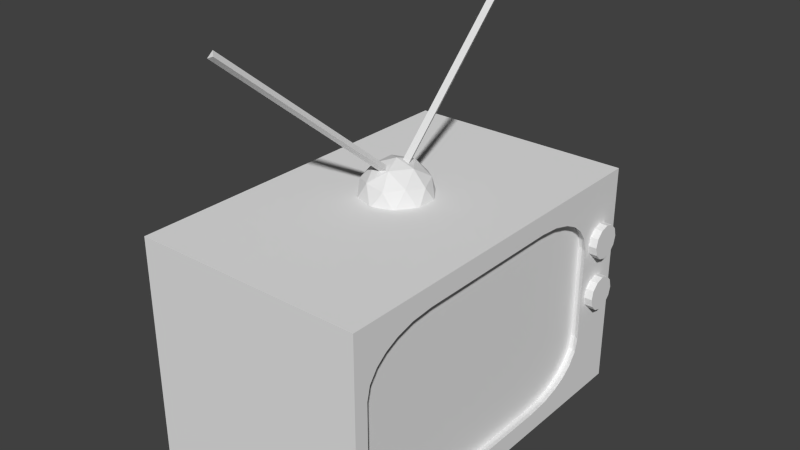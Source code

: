 # Source: tv.blend  (saved by Blender 2.76.0; exported with 4.5.12 LTS)
import bpy
from mathutils import Matrix  # noqa: F401  (used for matrix-valued properties, if any)

bpy.ops.wm.read_factory_settings(use_empty=True)
scene = bpy.context.scene
scene.name = 'Scene'

# ---- collections
col_collection_1 = bpy.data.collections.new('Collection 1'); scene.collection.children.link(col_collection_1)

# ---- world
world_world = bpy.data.worlds.new('World'); scene.world = world_world
world_world.color = (0.05088, 0.05088, 0.05088)
world_world.use_sun_shadow = False
world_world.sun_shadow_jitter_overblur = 0.0
world_world.cycles.sampling_method = 'MANUAL'
world_world.cycles.sample_map_resolution = 256

# ---- meshes
me_cylinder_002 = bpy.data.meshes.new('Cylinder.002')
me_cylinder_002.from_pydata([(0.0, 1.0, -1.0), (0.0, 1.0, 1.0), (0.866, -0.5, -1.0), (0.866, -0.5, 1.0), (-0.866, -0.5, -1.0), (-0.866, -0.5, 1.0)], [], [(0, 1, 3, 2), (4, 5, 1, 0), (2, 3, 5, 4), (3, 1, 5), (0, 2, 4)])
me_cylinder_002.use_remesh_preserve_volume = False
me_cylinder_002.use_remesh_preserve_attributes = False
me_cylinder_002.use_mirror_vertex_groups = False
me_cylinder_002.update()
me_icosphere = bpy.data.meshes.new('Icosphere')
me_icosphere.from_pydata([(0.9539, -0.01276, -1.76), (0.4155, 0.1622, -1.76), (0.4155, 0.7283, -1.76), (0.9539, 0.9032, -1.76), (1.287, 0.4452, -1.76), (0.8051, 0.4452, -1.463), (1.317, 0.2789, -2.001), (1.317, 0.6116, -2.001), (0.8051, -0.09317, -2.001), (1.122, 0.009656, -2.001), (0.293, 0.2789, -2.001), (0.4886, 0.009656, -2.001), (0.4886, 0.8808, -2.001), (0.293, 0.6116, -2.001), (1.122, 0.8808, -2.001), (0.8051, 0.9836, -2.001), (1.176, 0.176, -1.718), (0.6635, 0.009659, -1.718), (0.3471, 0.4452, -1.718), (0.6635, 0.8808, -1.718), (1.176, 0.7144, -1.718), (0.8925, 0.176, -1.543), (1.088, 0.4452, -1.543), (0.5761, 0.2789, -1.543), (0.5761, 0.6116, -1.543), (0.8925, 0.7144, -1.543)], [], [(0, 16, 21), (1, 17, 23), (2, 18, 24), (3, 19, 25), (4, 20, 22), (22, 25, 5), (22, 20, 25), (20, 3, 25), (25, 24, 5), (25, 19, 24), (19, 2, 24), (24, 23, 5), (24, 18, 23), (18, 1, 23), (23, 21, 5), (23, 17, 21), (17, 0, 21), (21, 22, 5), (21, 16, 22), (16, 4, 22), (7, 20, 4), (7, 14, 20), (14, 3, 20), (15, 19, 3), (15, 12, 19), (12, 2, 19), (13, 18, 2), (13, 10, 18), (10, 1, 18), (11, 17, 1), (11, 8, 17), (8, 0, 17), (9, 16, 0), (9, 6, 16), (6, 4, 16), (14, 15, 3), (12, 13, 2), (10, 11, 1), (8, 9, 0), (6, 7, 4)])
me_icosphere.use_remesh_preserve_volume = False
me_icosphere.use_remesh_preserve_attributes = False
me_icosphere.use_mirror_vertex_groups = False
me_icosphere.update()
me_cylinder = bpy.data.meshes.new('Cylinder')
me_cylinder.from_pydata([(0.0, 1.0, -1.0), (0.0, 1.0, 1.0), (0.5, 0.866, -1.0), (0.5, 0.866, 1.0), (0.866, 0.5, -1.0), (0.866, 0.5, 1.0), (1.0, -4.371e-08, -1.0), (1.0, -4.371e-08, 1.0), (0.866, -0.5, -1.0), (0.866, -0.5, 1.0), (0.5, -0.866, -1.0), (0.5, -0.866, 1.0), (1.51e-07, -1.0, -1.0), (1.51e-07, -1.0, 1.0), (-0.5, -0.866, -1.0), (-0.5, -0.866, 1.0), (-0.866, -0.5, -1.0), (-0.866, -0.5, 1.0), (-1.0, -4.649e-07, -1.0), (-1.0, -4.649e-07, 1.0), (-0.866, 0.5, -1.0), (-0.866, 0.5, 1.0), (-0.5, 0.866, -1.0), (-0.5, 0.866, 1.0)], [], [(0, 1, 3, 2), (2, 3, 5, 4), (4, 5, 7, 6), (6, 7, 9, 8), (8, 9, 11, 10), (10, 11, 13, 12), (12, 13, 15, 14), (14, 15, 17, 16), (16, 17, 19, 18), (18, 19, 21, 20), (3, 1, 23, 21, 19, 17, 15, 13, 11, 9, 7, 5), (22, 23, 1, 0), (20, 21, 23, 22), (0, 2, 4, 6, 8, 10, 12, 14, 16, 18, 20, 22)])
me_cylinder.use_remesh_preserve_volume = False
me_cylinder.use_remesh_preserve_attributes = False
me_cylinder.use_mirror_vertex_groups = False
me_cylinder.update()
me_plane = bpy.data.meshes.new('Plane')
me_plane.from_pydata([(-1.0, -1.0, 0.0), (1.0, -1.0, 0.0), (-1.0, 1.0, 0.0), (1.0, 1.0, 0.0)], [], [(0, 1, 3, 2)])
me_plane.use_remesh_preserve_volume = False
me_plane.use_remesh_preserve_attributes = False
me_plane.use_mirror_vertex_groups = False
me_plane.update()
me_cube_001 = bpy.data.meshes.new('Cube.001')
me_cube_001.from_pydata([(-1.0, -1.0, 1.0), (-1.0, 1.0, 1.0), (-1.0, 1.0, -1.0), (-1.0, -1.0, -1.0), (1.0, -1.0, 1.0), (1.0, -1.0, -1.0), (1.0, 1.0, 1.0), (1.0, 1.0, -1.0), (1.0, 0.3725, -0.8187), (1.0, 0.3231, -0.8265), (1.0, -0.5205, -0.8265), (1.0, -0.5697, -0.8188), (1.0, -0.6367, -0.8098), (1.0, -0.6789, -0.7908), (1.0, -0.7354, -0.7657), (1.0, -0.7694, -0.7392), (1.0, -0.8077, -0.7088), (1.0, -0.8377, -0.6708), (1.0, -0.8644, -0.6366), (1.0, -0.8889, -0.5813), (1.0, -0.9081, -0.5389), (1.0, -0.9174, -0.4712), (1.0, -0.9252, -0.4218), (1.0, 0.7107, 0.5389), (1.0, 0.72, 0.4712), (1.0, 0.7278, 0.4218), (1.0, 0.7278, -0.4218), (1.0, 0.7201, -0.471), (1.0, 0.7111, -0.5381), (1.0, 0.6921, -0.5802), (1.0, 0.6671, -0.6367), (1.0, 0.6405, -0.6707), (1.0, 0.6101, -0.709), (1.0, 0.5722, -0.739), (1.0, 0.5379, -0.7657), (1.0, 0.4827, -0.7902), (1.0, 0.4402, -0.8094), (1.0, -0.68, 0.7902), (1.0, -0.6376, 0.8094), (1.0, -0.5699, 0.8187), (1.0, -0.5205, 0.8265), (1.0, 0.3231, 0.8265), (1.0, 0.3723, 0.8188), (1.0, 0.4394, 0.8098), (1.0, 0.4815, 0.7908), (1.0, 0.538, 0.7657), (1.0, 0.572, 0.7392), (1.0, 0.6103, 0.7088), (1.0, 0.6403, 0.6708), (1.0, 0.6671, 0.6366), (1.0, 0.6916, 0.5813), (1.0, -0.9252, 0.4218), (1.0, -0.9175, 0.471), (1.0, -0.9084, 0.5381), (1.0, -0.8894, 0.5802), (1.0, -0.8644, 0.6367), (1.0, -0.8378, 0.6707), (1.0, -0.8075, 0.709), (1.0, -0.7695, 0.739), (1.0, -0.7353, 0.7657), (-0.002575, -0.5205, -0.8603), (0.8411, -0.5205, -0.8603), (0.8411, 0.3231, -0.8603), (-0.002575, 0.3231, -0.8603), (-0.002575, -0.6339, -0.8454), (0.8411, -0.6339, -0.8454), (-0.116, 0.3231, -0.8454), (-0.116, -0.5205, -0.8454), (0.8411, 0.4366, -0.8454), (-0.002575, 0.4366, -0.8454), (0.9545, -0.5205, -0.8454), (0.9545, 0.3231, -0.8454), (-0.1196, -0.6385, -0.8276), (0.959, -0.6375, -0.8276), (-0.002575, -0.7398, -0.8015), (0.8411, -0.7398, -0.8015), (-0.1206, 0.4402, -0.8276), (-0.2218, 0.3231, -0.8015), (-0.2218, -0.5205, -0.8015), (0.9581, 0.4411, -0.8276), (0.8411, 0.5424, -0.8015), (-0.002575, 0.5424, -0.8015), (-0.1177, -0.7404, -0.7832), (0.9568, -0.7406, -0.783), (-0.002575, -0.8305, -0.7319), (0.8411, -0.8305, -0.7319), (-0.2225, 0.4382, -0.7832), (-0.2226, -0.6363, -0.783), (-0.3126, 0.3231, -0.7319), (-0.3126, -0.5205, -0.7319), (0.9562, 0.5431, -0.7832), (-0.1183, 0.5432, -0.783), (0.8411, 0.6332, -0.7319), (-0.002575, 0.6332, -0.7319), (-0.2114, -0.7295, -0.7458), (-0.1153, -0.82, -0.7216), (0.9538, -0.8203, -0.7213), (-0.002575, -0.9002, -0.6411), (0.8411, -0.9002, -0.6411), (-0.2115, 0.532, -0.7458), (-0.3021, 0.4359, -0.7216), (-0.3023, -0.6332, -0.7213), (-0.3823, 0.3231, -0.6411), (-0.3823, -0.5205, -0.6411), (0.9538, 0.6226, -0.7216), (-0.1153, 0.6229, -0.7213), (0.8411, 0.7028, -0.6411), (-0.002575, 0.7028, -0.6411), (-0.2022, -0.7965, -0.6979), (-0.002575, -0.944, -0.5353), (0.8411, -0.944, -0.5353), (-0.2786, 0.5228, -0.6979), (-0.2786, -0.7202, -0.6978), (-0.4261, 0.3231, -0.5353), (-0.4261, -0.5205, -0.5353), (-0.2022, 0.5992, -0.6978), (0.8411, 0.7467, -0.5353), (-0.002575, 0.7467, -0.5353), (-0.2557, -0.7736, -0.675), (-0.1183, -0.8816, -0.6419), (0.9562, -0.8819, -0.6418), (-0.002575, -0.959, -0.4218), (0.8411, -0.959, -0.4218), (-0.2557, 0.5763, -0.675), (-0.3637, 0.4389, -0.6419), (-0.364, -0.6356, -0.6418), (-0.441, 0.3231, -0.4218), (-0.441, -0.5205, -0.4218), (0.9568, 0.6843, -0.6419), (-0.1177, 0.6846, -0.6418), (0.8411, 0.7616, -0.4218), (-0.002575, 0.7616, -0.4218), (-0.2115, -0.8445, -0.6307), (-0.1206, -0.9263, -0.5388), (0.9581, -0.9263, -0.5398), (0.8411, -0.959, 0.4218), (-0.002575, -0.959, 0.4218), (-0.3266, 0.5321, -0.6307), (-0.3266, -0.7294, -0.6308), (-0.4083, 0.4411, -0.5388), (-0.4083, -0.6375, -0.5398), (-0.441, -0.5205, 0.4218), (-0.441, 0.3231, 0.4218), (-0.2114, 0.6471, -0.6308), (0.959, 0.7289, -0.5388), (-0.1196, 0.7289, -0.5398), (-0.002575, 0.7616, 0.4218), (0.8411, 0.7616, 0.4218), (-0.2786, -0.7965, -0.6215), (-0.116, -0.944, -0.4218), (0.9545, -0.944, -0.4218), (0.9545, -0.944, 0.4218), (0.8411, -0.944, 0.5353), (-0.002575, -0.944, 0.5353), (-0.116, -0.944, 0.4218), (-0.2786, 0.5992, -0.6215), (-0.4261, 0.4366, -0.4218), (-0.4261, -0.6339, -0.4218), (-0.4261, -0.6339, 0.4218), (-0.4261, -0.5205, 0.5353), (-0.4261, 0.3231, 0.5353), (-0.4261, 0.4366, 0.4218), (0.9545, 0.7467, -0.4218), (-0.116, 0.7467, -0.4218), (-0.116, 0.7467, 0.4218), (-0.002575, 0.7467, 0.5353), (0.8411, 0.7467, 0.5353), (0.9545, 0.7467, 0.4218), (-0.2225, -0.8819, -0.5369), (0.959, -0.9263, 0.5388), (0.8411, -0.9002, 0.6411), (-0.002575, -0.9002, 0.6411), (-0.1196, -0.9263, 0.5398), (-0.2218, -0.9002, -0.4218), (-0.2218, -0.9002, 0.4218), (-0.364, 0.5431, -0.5369), (-0.3637, -0.7406, -0.5376), (-0.3823, -0.7398, -0.4218), (-0.3823, -0.7398, 0.4218), (-0.4083, -0.6385, 0.5388), (-0.3823, -0.5205, 0.6411), (-0.3823, 0.3231, 0.6411), (-0.4083, 0.4402, 0.5398), (-0.3823, 0.5424, 0.4218), (-0.3823, 0.5424, -0.4218), (-0.2226, 0.6843, -0.5376), (-0.1206, 0.7289, 0.5388), (-0.2218, 0.7028, 0.4218), (-0.2218, 0.7028, -0.4218), (-0.002575, 0.7028, 0.6411), (0.8411, 0.7028, 0.6411), (0.9581, 0.7289, 0.5398), (-0.3021, -0.8203, -0.5346), (0.9568, -0.8816, 0.6419), (0.8411, -0.8305, 0.7319), (-0.002575, -0.8305, 0.7319), (-0.1177, -0.8819, 0.6418), (-0.2226, -0.8816, 0.5376), (-0.3126, -0.8305, -0.4218), (-0.3126, -0.8305, 0.4218), (-0.3023, 0.6226, -0.5346), (-0.364, -0.7404, 0.5369), (-0.3637, -0.6363, 0.6419), (-0.3126, -0.5205, 0.7319), (-0.3126, 0.3231, 0.7319), (-0.364, 0.4382, 0.6418), (-0.3637, 0.5432, 0.5376), (-0.3126, 0.6332, 0.4218), (-0.3126, 0.6332, -0.4218), (-0.2225, 0.6846, 0.5369), (-0.1183, 0.6843, 0.6419), (-0.002575, 0.6332, 0.7319), (0.8411, 0.6332, 0.7319), (0.9562, 0.6846, 0.6418), (0.9538, -0.82, 0.7216), (0.8411, -0.7398, 0.8015), (-0.002575, -0.7398, 0.8015), (-0.1153, -0.8203, 0.7213), (-0.2114, -0.8445, 0.6308), (-0.3023, -0.82, 0.5346), (-0.3266, -0.7295, 0.6307), (-0.3021, -0.6332, 0.7216), (-0.2218, -0.5205, 0.8015), (-0.2218, 0.3231, 0.8015), (-0.3023, 0.4359, 0.7213), (-0.3266, 0.532, 0.6308), (-0.3021, 0.6229, 0.5346), (-0.2115, 0.6471, 0.6307), (-0.1153, 0.6226, 0.7216), (-0.002575, 0.5424, 0.8015), (0.8411, 0.5424, 0.8015), (0.9538, 0.6229, 0.7213), (0.8411, -0.6339, 0.8454), (-0.002575, -0.6339, 0.8454), (-0.2022, -0.7965, 0.6978), (-0.2786, -0.7965, 0.6215), (-0.2786, -0.7202, 0.6979), (-0.116, -0.5205, 0.8454), (-0.116, 0.3231, 0.8454), (-0.2786, 0.5228, 0.6978), (-0.2786, 0.5992, 0.6215), (-0.2022, 0.5992, 0.6979), (-0.002575, 0.4366, 0.8454), (0.8411, 0.4366, 0.8454), (0.9562, -0.7404, 0.7832), (0.8411, -0.5205, 0.8603), (-0.002575, -0.5205, 0.8603), (-0.1183, -0.7406, 0.783), (-0.2557, -0.7736, 0.675), (-0.2225, -0.6356, 0.7832), (-0.002575, 0.3231, 0.8603), (-0.2226, 0.4389, 0.783), (-0.2557, 0.5763, 0.675), (-0.1177, 0.5431, 0.7832), (0.8411, 0.3231, 0.8603), (0.9568, 0.5432, 0.783), (0.9581, -0.6385, 0.8276), (-0.1206, -0.6375, 0.8276), (-0.2115, -0.7294, 0.7458), (-0.1196, 0.4411, 0.8276), (-0.2114, 0.5321, 0.7458), (0.959, 0.4402, 0.8276), (0.9545, -0.5205, 0.8454), (0.9545, 0.3231, 0.8454)], [], [(0, 1, 2, 3), (4, 0, 3, 5), (4, 6, 1, 0), (1, 6, 7, 2), (3, 2, 7, 5), (8, 9, 10, 11, 12, 13, 14, 15, 16, 17, 18, 19, 20, 21, 22, 5, 7, 23, 24, 25, 26, 27, 28, 29, 30, 31, 32, 33, 34, 35, 36), (37, 38, 39, 40, 41, 42, 43, 44, 45, 46, 47, 48, 49, 50, 23, 7, 6, 4, 5, 22, 51, 52, 53, 54, 55, 56, 57, 58, 59), (60, 61, 62, 63), (60, 64, 65, 61), (63, 66, 67, 60), (62, 68, 69, 63), (61, 70, 71, 62), (64, 60, 67, 72), (64, 74, 75, 65), (66, 63, 69, 76), (66, 77, 78, 67), (68, 80, 81, 69), (70, 61, 65, 73), (71, 79, 68, 62), (10, 9, 71, 70), (72, 82, 74, 64), (73, 65, 75, 83), (74, 84, 85, 75), (72, 67, 78, 87), (77, 66, 76, 86), (77, 88, 89, 78), (79, 90, 80, 68), (81, 91, 76, 69), (80, 92, 93, 81), (12, 11, 70, 73), (8, 36, 79, 71), (11, 10, 70), (9, 8, 71), (82, 72, 87, 94), (14, 13, 73, 83), (82, 95, 84, 74), (83, 75, 85, 96), (84, 97, 98, 85), (87, 78, 89, 101), (88, 77, 86, 100), (88, 102, 103, 89), (35, 34, 90, 79), (91, 99, 86, 76), (90, 104, 92, 80), (93, 105, 91, 81), (92, 106, 107, 93), (13, 12, 73), (36, 35, 79), (94, 108, 95, 82), (15, 14, 83), (16, 15, 83, 96), (84, 95, 119, 97), (85, 98, 120, 96), (97, 109, 110, 98), (94, 87, 101, 112), (100, 86, 99, 111), (88, 100, 124, 102), (89, 103, 125, 101), (102, 113, 114, 103), (34, 33, 90), (33, 32, 104, 90), (105, 115, 99, 91), (92, 104, 128, 106), (93, 107, 129, 105), (106, 116, 117, 107), (95, 108, 132, 119), (17, 16, 96, 120), (97, 119, 133, 109), (98, 110, 134, 120), (109, 121, 122, 110), (112, 118, 108, 94), (100, 111, 137, 124), (101, 125, 138, 112), (102, 124, 139, 113), (103, 114, 140, 125), (113, 126, 127, 114), (115, 123, 111, 99), (32, 31, 128, 104), (105, 129, 143, 115), (106, 128, 144, 116), (107, 117, 145, 129), (116, 130, 131, 117), (108, 118, 148, 132), (18, 17, 120), (109, 133, 149, 121), (110, 122, 150, 134), (135, 122, 121, 136), (111, 123, 155, 137), (112, 138, 148, 118), (113, 139, 156, 126), (114, 127, 157, 140), (141, 127, 126, 142), (115, 143, 155, 123), (31, 30, 128), (116, 144, 162, 130), (117, 131, 163, 145), (146, 131, 130, 147), (119, 132, 168, 133), (19, 18, 120, 134), (135, 151, 150, 122), (152, 135, 136, 153), (121, 149, 154, 136), (124, 137, 175, 139), (125, 140, 176, 138), (157, 127, 141, 158), (159, 141, 142, 160), (161, 142, 126, 156), (30, 29, 144, 128), (129, 145, 185, 143), (146, 164, 163, 131), (165, 146, 147, 166), (167, 147, 130, 162), (132, 148, 192, 168), (20, 19, 134), (133, 168, 173, 149), (21, 20, 134, 150), (151, 135, 152, 169), (51, 22, 150, 151), (170, 152, 153, 171), (154, 172, 153, 136), (149, 173, 174, 154), (137, 155, 200, 175), (138, 176, 192, 148), (139, 175, 184, 156), (140, 157, 177, 176), (177, 157, 158, 178), (158, 141, 159, 179), (180, 159, 160, 181), (160, 142, 161, 182), (183, 161, 156, 184), (143, 185, 200, 155), (29, 28, 144), (28, 27, 162, 144), (145, 163, 188, 185), (164, 187, 188, 163), (165, 186, 164, 146), (189, 165, 166, 190), (166, 147, 167, 191), (26, 25, 167, 162), (22, 21, 150), (53, 52, 151, 169), (52, 51, 151), (169, 152, 170, 193), (194, 170, 171, 195), (171, 153, 172, 196), (172, 154, 174, 197), (173, 198, 199, 174), (198, 177, 178, 199), (179, 201, 178, 158), (179, 159, 180, 202), (203, 180, 181, 204), (181, 160, 182, 205), (183, 206, 182, 161), (207, 183, 184, 208), (27, 26, 162), (186, 209, 187, 164), (187, 207, 208, 188), (189, 210, 186, 165), (211, 189, 190, 212), (191, 213, 190, 166), (24, 23, 191, 167), (25, 24, 167), (168, 192, 198, 173), (54, 53, 169), (55, 54, 169, 193), (193, 170, 194, 214), (215, 194, 195, 216), (195, 171, 196, 217), (197, 218, 196, 172), (197, 174, 199, 219), (175, 200, 208, 184), (198, 192, 176, 177), (199, 178, 201, 219), (202, 220, 201, 179), (203, 221, 202, 180), (222, 203, 204, 223), (204, 181, 205, 224), (205, 182, 206, 225), (206, 183, 207, 226), (209, 226, 207, 187), (208, 200, 185, 188), (210, 227, 209, 186), (210, 189, 211, 228), (229, 211, 212, 230), (212, 190, 213, 231), (50, 49, 213, 191), (23, 50, 191), (56, 55, 193), (57, 56, 193, 214), (194, 215, 244, 214), (232, 215, 216, 233), (195, 217, 247, 216), (217, 196, 218, 234), (218, 197, 219, 235), (219, 201, 220, 235), (220, 202, 221, 236), (203, 222, 249, 221), (237, 222, 223, 238), (204, 224, 251, 223), (224, 205, 225, 239), (225, 206, 226, 240), (226, 209, 227, 240), (228, 241, 227, 210), (211, 229, 253, 228), (242, 229, 230, 243), (48, 47, 231, 213), (49, 48, 213), (58, 57, 214, 244), (245, 232, 233, 246), (234, 218, 235, 248), (235, 220, 236, 248), (246, 237, 238, 250), (239, 225, 240, 252), (240, 227, 241, 252), (250, 242, 243, 254), (230, 255, 261, 243), (255, 230, 212, 231), (47, 46, 255, 231), (59, 58, 244), (256, 244, 215, 232), (232, 245, 262, 256), (245, 246, 250, 254), (257, 233, 216, 247), (258, 247, 217, 234), (236, 258, 234, 248), (258, 236, 221, 249), (257, 249, 222, 237), (237, 246, 233, 257), (238, 259, 242, 250), (259, 238, 223, 251), (260, 251, 224, 239), (239, 252, 241, 260), (260, 241, 228, 253), (259, 253, 229, 242), (243, 261, 263, 254), (46, 45, 255), (37, 59, 244, 256), (254, 263, 262, 245), (247, 258, 249, 257), (251, 260, 253, 259), (45, 44, 261, 255), (38, 37, 256), (39, 38, 256, 262), (41, 40, 262, 263), (43, 42, 263, 261), (44, 43, 261), (40, 39, 262), (42, 41, 263)])
_uv = me_cube_001.uv_layers.new(name='UVMap')
_uv.uv.foreach_set('vector', [0.3333, 0.3333, 0.3333, 3.974e-08, 0.6667, 0.0, 0.6667, 0.3333, 0.3333, 0.3333, 0.6667, 0.3333, 0.6667, 0.6667, 0.3333, 0.6667, 0.0, 0.6667, 0.3333, 0.6667, 0.3333, 1.0, 4.967e-08, 1.0, 3.974e-08, 0.3333, 0.0, 6.954e-08, 0.3333, 0.0, 0.3333, 0.3333, 1.0, 0.0, 1.0, 0.3333, 0.6667, 0.3333, 0.6667, 2.98e-08, 0.3031, 0.5621, 0.3044, 0.5539, 0.3044, 0.4133, 0.3031, 0.4051, 0.3016, 0.3939, 0.2985, 0.3869, 0.2943, 0.3774, 0.2899, 0.3718, 0.2848, 0.3654, 0.2785, 0.3604, 0.2728, 0.3559, 0.2636, 0.3518, 0.2565, 0.3486, 0.2452, 0.3471, 0.237, 0.3458, 0.3333, 0.3333, 0.3333, 0.6667, 0.07685, 0.6185, 0.08813, 0.62, 0.09636, 0.6213, 0.237, 0.6213, 0.2452, 0.62, 0.2563, 0.6185, 0.2634, 0.6153, 0.2728, 0.6112, 0.2784, 0.6067, 0.2848, 0.6017, 0.2898, 0.5954, 0.2943, 0.5897, 0.2984, 0.5804, 0.3016, 0.5734, 0.03496, 0.3867, 0.03176, 0.3937, 0.03021, 0.405, 0.02892, 0.4133, 0.02892, 0.5539, 0.0302, 0.5621, 0.03171, 0.5732, 0.03487, 0.5803, 0.03904, 0.5897, 0.04347, 0.5953, 0.04853, 0.6017, 0.05486, 0.6067, 0.06056, 0.6112, 0.06978, 0.6153, 0.07685, 0.6185, 0.3333, 0.6667, 3.974e-08, 0.6667, 0.0, 0.3333, 0.3333, 0.3333, 0.237, 0.3458, 0.09636, 0.3458, 0.08817, 0.3471, 0.07699, 0.3486, 0.06997, 0.3518, 0.06055, 0.3559, 0.05489, 0.3604, 0.0485, 0.3654, 0.0435, 0.3717, 0.03904, 0.3774, 0.0, 0.0, 1.0, 0.0, 1.0, 1.0, 0.0, 1.0, 0.0, 0.0, 1.0, 0.0, 1.0, 1.0, 0.0, 1.0, 0.0, 0.0, 1.0, 0.0, 1.0, 1.0, 0.0, 1.0, 0.0, 0.0, 1.0, 0.0, 1.0, 1.0, 0.0, 1.0, 0.0, 0.0, 1.0, 0.0, 1.0, 1.0, 0.0, 1.0, 0.0, 0.0, 1.0, 0.0, 1.0, 1.0, 0.0, 1.0, 0.0, 0.0, 1.0, 0.0, 1.0, 1.0, 0.0, 1.0, 0.0, 0.0, 1.0, 0.0, 1.0, 1.0, 0.0, 1.0, 0.0, 0.0, 1.0, 0.0, 1.0, 1.0, 0.0, 1.0, 0.0, 0.0, 1.0, 0.0, 1.0, 1.0, 0.0, 1.0, 0.0, 0.0, 1.0, 0.0, 1.0, 1.0, 0.0, 1.0, 0.0, 0.0, 1.0, 0.0, 1.0, 1.0, 0.0, 1.0, 0.0, 0.0, 1.0, 0.0, 1.0, 1.0, 0.0, 1.0, 0.0, 0.0, 1.0, 0.0, 1.0, 1.0, 0.0, 1.0, 0.0, 0.0, 1.0, 0.0, 1.0, 1.0, 0.0, 1.0, 0.0, 0.0, 1.0, 0.0, 1.0, 1.0, 0.0, 1.0, 0.0, 0.0, 1.0, 0.0, 1.0, 1.0, 0.0, 1.0, 0.0, 0.0, 1.0, 0.0, 1.0, 1.0, 0.0, 1.0, 0.0, 0.0, 1.0, 0.0, 1.0, 1.0, 0.0, 1.0, 0.0, 0.0, 1.0, 0.0, 1.0, 1.0, 0.0, 1.0, 0.0, 0.0, 1.0, 0.0, 1.0, 1.0, 0.0, 1.0, 0.0, 0.0, 1.0, 0.0, 1.0, 1.0, 0.0, 1.0, 0.0, 0.0, 1.0, 0.0, 1.0, 1.0, 0.0, 1.0, 0.0, 0.0, 1.0, 0.0, 1.0, 1.0, 0.0, 1.0, 0.0, 0.0, 1.0, 0.0, 1.0, 1.0, 0.0, 0.0, 1.0, 0.0, 1.0, 1.0, 0.0, 0.0, 1.0, 0.0, 1.0, 1.0, 0.0, 1.0, 0.0, 0.0, 1.0, 0.0, 1.0, 1.0, 0.0, 1.0, 0.0, 0.0, 1.0, 0.0, 1.0, 1.0, 0.0, 1.0, 0.0, 0.0, 1.0, 0.0, 1.0, 1.0, 0.0, 1.0, 0.0, 0.0, 1.0, 0.0, 1.0, 1.0, 0.0, 1.0, 0.0, 0.0, 1.0, 0.0, 1.0, 1.0, 0.0, 1.0, 0.0, 0.0, 1.0, 0.0, 1.0, 1.0, 0.0, 1.0, 0.0, 0.0, 1.0, 0.0, 1.0, 1.0, 0.0, 1.0, 0.0, 0.0, 1.0, 0.0, 1.0, 1.0, 0.0, 1.0, 0.0, 0.0, 1.0, 0.0, 1.0, 1.0, 0.0, 1.0, 0.0, 0.0, 1.0, 0.0, 1.0, 1.0, 0.0, 1.0, 0.0, 0.0, 1.0, 0.0, 1.0, 1.0, 0.0, 1.0, 0.0, 0.0, 1.0, 0.0, 1.0, 1.0, 0.0, 1.0, 0.0, 0.0, 1.0, 0.0, 1.0, 1.0, 0.0, 0.0, 1.0, 0.0, 1.0, 1.0, 0.0, 0.0, 1.0, 0.0, 1.0, 1.0, 0.0, 1.0, 0.0, 0.0, 1.0, 0.0, 1.0, 1.0, 0.0, 0.0, 1.0, 0.0, 1.0, 1.0, 0.0, 1.0, 0.0, 0.0, 1.0, 0.0, 1.0, 1.0, 0.0, 1.0, 0.0, 0.0, 1.0, 0.0, 1.0, 1.0, 0.0, 1.0, 0.0, 0.0, 1.0, 0.0, 1.0, 1.0, 0.0, 1.0, 0.0, 0.0, 1.0, 0.0, 1.0, 1.0, 0.0, 1.0, 0.0, 0.0, 1.0, 0.0, 1.0, 1.0, 0.0, 1.0, 0.0, 0.0, 1.0, 0.0, 1.0, 1.0, 0.0, 1.0, 0.0, 0.0, 1.0, 0.0, 1.0, 1.0, 0.0, 1.0, 0.0, 0.0, 1.0, 0.0, 1.0, 1.0, 0.0, 1.0, 0.0, 0.0, 1.0, 0.0, 1.0, 1.0, 0.0, 0.0, 1.0, 0.0, 1.0, 1.0, 0.0, 1.0, 0.0, 0.0, 1.0, 0.0, 1.0, 1.0, 0.0, 1.0, 0.0, 0.0, 1.0, 0.0, 1.0, 1.0, 0.0, 1.0, 0.0, 0.0, 1.0, 0.0, 1.0, 1.0, 0.0, 1.0, 0.0, 0.0, 1.0, 0.0, 1.0, 1.0, 0.0, 1.0, 0.0, 0.0, 1.0, 0.0, 1.0, 1.0, 0.0, 1.0, 0.0, 0.0, 1.0, 0.0, 1.0, 1.0, 0.0, 1.0, 0.0, 0.0, 1.0, 0.0, 1.0, 1.0, 0.0, 1.0, 0.0, 0.0, 1.0, 0.0, 1.0, 1.0, 0.0, 1.0, 0.0, 0.0, 1.0, 0.0, 1.0, 1.0, 0.0, 1.0, 0.0, 0.0, 1.0, 0.0, 1.0, 1.0, 0.0, 1.0, 0.0, 0.0, 1.0, 0.0, 1.0, 1.0, 0.0, 1.0, 0.0, 0.0, 1.0, 0.0, 1.0, 1.0, 0.0, 1.0, 0.0, 0.0, 1.0, 0.0, 1.0, 1.0, 0.0, 1.0, 0.0, 0.0, 1.0, 0.0, 1.0, 1.0, 0.0, 1.0, 0.0, 0.0, 1.0, 0.0, 1.0, 1.0, 0.0, 1.0, 0.0, 0.0, 1.0, 0.0, 1.0, 1.0, 0.0, 1.0, 0.0, 0.0, 1.0, 0.0, 1.0, 1.0, 0.0, 1.0, 0.0, 0.0, 1.0, 0.0, 1.0, 1.0, 0.0, 1.0, 0.0, 0.0, 1.0, 0.0, 1.0, 1.0, 0.0, 1.0, 0.0, 0.0, 1.0, 0.0, 1.0, 1.0, 0.0, 1.0, 0.0, 0.0, 1.0, 0.0, 1.0, 1.0, 0.0, 1.0, 0.0, 0.0, 1.0, 0.0, 1.0, 1.0, 0.0, 1.0, 0.0, 0.0, 1.0, 0.0, 1.0, 1.0, 0.0, 0.0, 1.0, 0.0, 1.0, 1.0, 0.0, 1.0, 0.0, 0.0, 1.0, 0.0, 1.0, 1.0, 0.0, 1.0, 0.0, 0.0, 1.0, 0.0, 1.0, 1.0, 0.0, 1.0, 0.0, 0.0, 1.0, 0.0, 1.0, 1.0, 0.0, 1.0, 0.0, 0.0, 1.0, 0.0, 1.0, 1.0, 0.0, 1.0, 0.0, 0.0, 1.0, 0.0, 1.0, 1.0, 0.0, 1.0, 0.0, 0.0, 1.0, 0.0, 1.0, 1.0, 0.0, 1.0, 0.0, 0.0, 1.0, 0.0, 1.0, 1.0, 0.0, 1.0, 0.0, 0.0, 1.0, 0.0, 1.0, 1.0, 0.0, 1.0, 0.0, 0.0, 1.0, 0.0, 1.0, 1.0, 0.0, 0.0, 1.0, 0.0, 1.0, 1.0, 0.0, 1.0, 0.0, 0.0, 1.0, 0.0, 1.0, 1.0, 0.0, 1.0, 0.0, 0.0, 1.0, 0.0, 1.0, 1.0, 0.0, 1.0, 0.0, 0.0, 1.0, 0.0, 1.0, 1.0, 0.0, 1.0, 0.0, 0.0, 1.0, 0.0, 1.0, 1.0, 0.0, 1.0, 0.0, 0.0, 1.0, 0.0, 1.0, 1.0, 0.0, 1.0, 0.0, 0.0, 1.0, 0.0, 1.0, 1.0, 0.0, 1.0, 0.0, 0.0, 1.0, 0.0, 1.0, 1.0, 0.0, 1.0, 0.0, 0.0, 1.0, 0.0, 1.0, 1.0, 0.0, 1.0, 0.0, 0.0, 1.0, 0.0, 1.0, 1.0, 0.0, 1.0, 0.0, 0.0, 1.0, 0.0, 1.0, 1.0, 0.0, 1.0, 0.0, 0.0, 1.0, 0.0, 1.0, 1.0, 0.0, 1.0, 0.0, 0.0, 1.0, 0.0, 1.0, 1.0, 0.0, 1.0, 0.0, 0.0, 1.0, 0.0, 1.0, 1.0, 0.0, 1.0, 0.0, 0.0, 1.0, 0.0, 1.0, 1.0, 0.0, 1.0, 0.0, 0.0, 1.0, 0.0, 1.0, 1.0, 0.0, 1.0, 0.0, 0.0, 1.0, 0.0, 1.0, 1.0, 0.0, 1.0, 0.0, 0.0, 1.0, 0.0, 1.0, 1.0, 0.0, 1.0, 0.0, 0.0, 1.0, 0.0, 1.0, 1.0, 0.0, 1.0, 0.0, 0.0, 1.0, 0.0, 1.0, 1.0, 0.0, 0.0, 1.0, 0.0, 1.0, 1.0, 0.0, 1.0, 0.0, 0.0, 1.0, 0.0, 1.0, 1.0, 0.0, 1.0, 0.0, 0.0, 1.0, 0.0, 1.0, 1.0, 0.0, 1.0, 0.0, 0.0, 1.0, 0.0, 1.0, 1.0, 0.0, 1.0, 0.0, 0.0, 1.0, 0.0, 1.0, 1.0, 0.0, 1.0, 0.0, 0.0, 1.0, 0.0, 1.0, 1.0, 0.0, 1.0, 0.0, 0.0, 1.0, 0.0, 1.0, 1.0, 0.0, 1.0, 0.0, 0.0, 1.0, 0.0, 1.0, 1.0, 0.0, 1.0, 0.0, 0.0, 1.0, 0.0, 1.0, 1.0, 0.0, 1.0, 0.0, 0.0, 1.0, 0.0, 1.0, 1.0, 0.0, 1.0, 0.0, 0.0, 1.0, 0.0, 1.0, 1.0, 0.0, 1.0, 0.0, 0.0, 1.0, 0.0, 1.0, 1.0, 0.0, 1.0, 0.0, 0.0, 1.0, 0.0, 1.0, 1.0, 0.0, 1.0, 0.0, 0.0, 1.0, 0.0, 1.0, 1.0, 0.0, 1.0, 0.0, 0.0, 1.0, 0.0, 1.0, 1.0, 0.0, 1.0, 0.0, 0.0, 1.0, 0.0, 1.0, 1.0, 0.0, 1.0, 0.0, 0.0, 1.0, 0.0, 1.0, 1.0, 0.0, 1.0, 0.0, 0.0, 1.0, 0.0, 1.0, 1.0, 0.0, 0.0, 1.0, 0.0, 1.0, 1.0, 0.0, 1.0, 0.0, 0.0, 1.0, 0.0, 1.0, 1.0, 0.0, 1.0, 0.0, 0.0, 1.0, 0.0, 1.0, 1.0, 0.0, 1.0, 0.0, 0.0, 1.0, 0.0, 1.0, 1.0, 0.0, 1.0, 0.0, 0.0, 1.0, 0.0, 1.0, 1.0, 0.0, 1.0, 0.0, 0.0, 1.0, 0.0, 1.0, 1.0, 0.0, 1.0, 0.0, 0.0, 1.0, 0.0, 1.0, 1.0, 0.0, 1.0, 0.0, 0.0, 1.0, 0.0, 1.0, 1.0, 0.0, 0.0, 1.0, 0.0, 1.0, 1.0, 0.0, 1.0, 0.0, 0.0, 1.0, 0.0, 1.0, 1.0, 0.0, 0.0, 1.0, 0.0, 1.0, 1.0, 0.0, 1.0, 0.0, 0.0, 1.0, 0.0, 1.0, 1.0, 0.0, 1.0, 0.0, 0.0, 1.0, 0.0, 1.0, 1.0, 0.0, 1.0, 0.0, 0.0, 1.0, 0.0, 1.0, 1.0, 0.0, 1.0, 0.0, 0.0, 1.0, 0.0, 1.0, 1.0, 0.0, 1.0, 0.0, 0.0, 1.0, 0.0, 1.0, 1.0, 0.0, 1.0, 0.0, 0.0, 1.0, 0.0, 1.0, 1.0, 0.0, 1.0, 0.0, 0.0, 1.0, 0.0, 1.0, 1.0, 0.0, 1.0, 0.0, 0.0, 1.0, 0.0, 1.0, 1.0, 0.0, 1.0, 0.0, 0.0, 1.0, 0.0, 1.0, 1.0, 0.0, 1.0, 0.0, 0.0, 1.0, 0.0, 1.0, 1.0, 0.0, 1.0, 0.0, 0.0, 1.0, 0.0, 1.0, 1.0, 0.0, 1.0, 0.0, 0.0, 1.0, 0.0, 1.0, 1.0, 0.0, 0.0, 1.0, 0.0, 1.0, 1.0, 0.0, 1.0, 0.0, 0.0, 1.0, 0.0, 1.0, 1.0, 0.0, 1.0, 0.0, 0.0, 1.0, 0.0, 1.0, 1.0, 0.0, 1.0, 0.0, 0.0, 1.0, 0.0, 1.0, 1.0, 0.0, 1.0, 0.0, 0.0, 1.0, 0.0, 1.0, 1.0, 0.0, 1.0, 0.0, 0.0, 1.0, 0.0, 1.0, 1.0, 0.0, 1.0, 0.0, 0.0, 1.0, 0.0, 1.0, 1.0, 0.0, 0.0, 1.0, 0.0, 1.0, 1.0, 0.0, 1.0, 0.0, 0.0, 1.0, 0.0, 1.0, 1.0, 0.0, 0.0, 1.0, 0.0, 1.0, 1.0, 0.0, 1.0, 0.0, 0.0, 1.0, 0.0, 1.0, 1.0, 0.0, 1.0, 0.0, 0.0, 1.0, 0.0, 1.0, 1.0, 0.0, 1.0, 0.0, 0.0, 1.0, 0.0, 1.0, 1.0, 0.0, 1.0, 0.0, 0.0, 1.0, 0.0, 1.0, 1.0, 0.0, 1.0, 0.0, 0.0, 1.0, 0.0, 1.0, 1.0, 0.0, 1.0, 0.0, 0.0, 1.0, 0.0, 1.0, 1.0, 0.0, 1.0, 0.0, 0.0, 1.0, 0.0, 1.0, 1.0, 0.0, 1.0, 0.0, 0.0, 1.0, 0.0, 1.0, 1.0, 0.0, 1.0, 0.0, 0.0, 1.0, 0.0, 1.0, 1.0, 0.0, 1.0, 0.0, 0.0, 1.0, 0.0, 1.0, 1.0, 0.0, 1.0, 0.0, 0.0, 1.0, 0.0, 1.0, 1.0, 0.0, 1.0, 0.0, 0.0, 1.0, 0.0, 1.0, 1.0, 0.0, 1.0, 0.0, 0.0, 1.0, 0.0, 1.0, 1.0, 0.0, 1.0, 0.0, 0.0, 1.0, 0.0, 1.0, 1.0, 0.0, 1.0, 0.0, 0.0, 1.0, 0.0, 1.0, 1.0, 0.0, 1.0, 0.0, 0.0, 1.0, 0.0, 1.0, 1.0, 0.0, 1.0, 0.0, 0.0, 1.0, 0.0, 1.0, 1.0, 0.0, 1.0, 0.0, 0.0, 1.0, 0.0, 1.0, 1.0, 0.0, 1.0, 0.0, 0.0, 1.0, 0.0, 1.0, 1.0, 0.0, 1.0, 0.0, 0.0, 1.0, 0.0, 1.0, 1.0, 0.0, 1.0, 0.0, 0.0, 1.0, 0.0, 1.0, 1.0, 0.0, 1.0, 0.0, 0.0, 1.0, 0.0, 1.0, 1.0, 0.0, 0.0, 1.0, 0.0, 1.0, 1.0, 0.0, 0.0, 1.0, 0.0, 1.0, 1.0, 0.0, 1.0, 0.0, 0.0, 1.0, 0.0, 1.0, 1.0, 0.0, 1.0, 0.0, 0.0, 1.0, 0.0, 1.0, 1.0, 0.0, 1.0, 0.0, 0.0, 1.0, 0.0, 1.0, 1.0, 0.0, 1.0, 0.0, 0.0, 1.0, 0.0, 1.0, 1.0, 0.0, 1.0, 0.0, 0.0, 1.0, 0.0, 1.0, 1.0, 0.0, 1.0, 0.0, 0.0, 1.0, 0.0, 1.0, 1.0, 0.0, 1.0, 0.0, 0.0, 1.0, 0.0, 1.0, 1.0, 0.0, 1.0, 0.0, 0.0, 1.0, 0.0, 1.0, 1.0, 0.0, 1.0, 0.0, 0.0, 1.0, 0.0, 1.0, 1.0, 0.0, 1.0, 0.0, 0.0, 1.0, 0.0, 1.0, 1.0, 0.0, 1.0, 0.0, 0.0, 1.0, 0.0, 1.0, 1.0, 0.0, 1.0, 0.0, 0.0, 1.0, 0.0, 1.0, 1.0, 0.0, 1.0, 0.0, 0.0, 1.0, 0.0, 1.0, 1.0, 0.0, 1.0, 0.0, 0.0, 1.0, 0.0, 1.0, 1.0, 0.0, 1.0, 0.0, 0.0, 1.0, 0.0, 1.0, 1.0, 0.0, 1.0, 0.0, 0.0, 1.0, 0.0, 1.0, 1.0, 0.0, 1.0, 0.0, 0.0, 1.0, 0.0, 1.0, 1.0, 0.0, 1.0, 0.0, 0.0, 1.0, 0.0, 1.0, 1.0, 0.0, 0.0, 1.0, 0.0, 1.0, 1.0, 0.0, 1.0, 0.0, 0.0, 1.0, 0.0, 1.0, 1.0, 0.0, 1.0, 0.0, 0.0, 1.0, 0.0, 1.0, 1.0, 0.0, 1.0, 0.0, 0.0, 1.0, 0.0, 1.0, 1.0, 0.0, 1.0, 0.0, 0.0, 1.0, 0.0, 1.0, 1.0, 0.0, 1.0, 0.0, 0.0, 1.0, 0.0, 1.0, 1.0, 0.0, 1.0, 0.0, 0.0, 1.0, 0.0, 1.0, 1.0, 0.0, 1.0, 0.0, 0.0, 1.0, 0.0, 1.0, 1.0, 0.0, 1.0, 0.0, 0.0, 1.0, 0.0, 1.0, 1.0, 0.0, 1.0, 0.0, 0.0, 1.0, 0.0, 1.0, 1.0, 0.0, 1.0, 0.0, 0.0, 1.0, 0.0, 1.0, 1.0, 0.0, 1.0, 0.0, 0.0, 1.0, 0.0, 1.0, 1.0, 0.0, 0.0, 1.0, 0.0, 1.0, 1.0, 0.0, 1.0, 0.0, 0.0, 1.0, 0.0, 1.0, 1.0, 0.0, 1.0, 0.0, 0.0, 1.0, 0.0, 1.0, 1.0, 0.0, 1.0, 0.0, 0.0, 1.0, 0.0, 1.0, 1.0, 0.0, 1.0, 0.0, 0.0, 1.0, 0.0, 1.0, 1.0, 0.0, 1.0, 0.0, 0.0, 1.0, 0.0, 1.0, 1.0, 0.0, 1.0, 0.0, 0.0, 1.0, 0.0, 1.0, 1.0, 0.0, 1.0, 0.0, 0.0, 1.0, 0.0, 1.0, 1.0, 0.0, 1.0, 0.0, 0.0, 1.0, 0.0, 1.0, 1.0, 0.0, 1.0, 0.0, 0.0, 1.0, 0.0, 1.0, 1.0, 0.0, 1.0, 0.0, 0.0, 1.0, 0.0, 1.0, 1.0, 0.0, 1.0, 0.0, 0.0, 1.0, 0.0, 1.0, 1.0, 0.0, 1.0, 0.0, 0.0, 1.0, 0.0, 1.0, 1.0, 0.0, 1.0, 0.0, 0.0, 1.0, 0.0, 1.0, 1.0, 0.0, 1.0, 0.0, 0.0, 1.0, 0.0, 1.0, 1.0, 0.0, 1.0, 0.0, 0.0, 1.0, 0.0, 1.0, 1.0, 0.0, 1.0, 0.0, 0.0, 1.0, 0.0, 1.0, 1.0, 0.0, 0.0, 1.0, 0.0, 1.0, 1.0, 0.0, 1.0, 0.0, 0.0, 1.0, 0.0, 1.0, 1.0, 0.0, 1.0, 0.0, 0.0, 1.0, 0.0, 1.0, 1.0, 0.0, 1.0, 0.0, 0.0, 1.0, 0.0, 1.0, 1.0, 0.0, 1.0, 0.0, 0.0, 1.0, 0.0, 1.0, 1.0, 0.0, 1.0, 0.0, 0.0, 1.0, 0.0, 1.0, 1.0, 0.0, 0.0, 1.0, 0.0, 1.0, 1.0, 0.0, 1.0, 0.0, 0.0, 1.0, 0.0, 1.0, 1.0, 0.0, 1.0, 0.0, 0.0, 1.0, 0.0, 1.0, 1.0, 0.0, 1.0, 0.0, 0.0, 1.0, 0.0, 1.0, 1.0, 0.0, 0.0, 1.0, 0.0, 1.0, 1.0, 0.0, 0.0, 1.0, 0.0, 1.0, 1.0])
me_cube_001.use_remesh_preserve_volume = False
me_cube_001.use_remesh_preserve_attributes = False
me_cube_001.use_mirror_vertex_groups = False
me_cube_001.update()
me_cylinder_001 = bpy.data.meshes.new('Cylinder.001')
me_cylinder_001.from_pydata([(0.0, 1.0, -1.0), (0.0, 1.0, 1.0), (0.5, 0.866, -1.0), (0.5, 0.866, 1.0), (0.866, 0.5, -1.0), (0.866, 0.5, 1.0), (1.0, -4.371e-08, -1.0), (1.0, -4.371e-08, 1.0), (0.866, -0.5, -1.0), (0.866, -0.5, 1.0), (0.5, -0.866, -1.0), (0.5, -0.866, 1.0), (1.51e-07, -1.0, -1.0), (1.51e-07, -1.0, 1.0), (-0.5, -0.866, -1.0), (-0.5, -0.866, 1.0), (-0.866, -0.5, -1.0), (-0.866, -0.5, 1.0), (-1.0, -4.649e-07, -1.0), (-1.0, -4.649e-07, 1.0), (-0.866, 0.5, -1.0), (-0.866, 0.5, 1.0), (-0.5, 0.866, -1.0), (-0.5, 0.866, 1.0)], [], [(0, 1, 3, 2), (2, 3, 5, 4), (4, 5, 7, 6), (6, 7, 9, 8), (8, 9, 11, 10), (10, 11, 13, 12), (12, 13, 15, 14), (14, 15, 17, 16), (16, 17, 19, 18), (18, 19, 21, 20), (3, 1, 23, 21, 19, 17, 15, 13, 11, 9, 7, 5), (22, 23, 1, 0), (20, 21, 23, 22), (0, 2, 4, 6, 8, 10, 12, 14, 16, 18, 20, 22)])
me_cylinder_001.use_remesh_preserve_volume = False
me_cylinder_001.use_remesh_preserve_attributes = False
me_cylinder_001.use_mirror_vertex_groups = False
me_cylinder_001.update()
me_cylinder_003 = bpy.data.meshes.new('Cylinder.003')
me_cylinder_003.from_pydata([(0.0, 1.0, -1.0), (0.0, 1.0, 1.0), (0.866, -0.5, -1.0), (0.866, -0.5, 1.0), (-0.866, -0.5, -1.0), (-0.866, -0.5, 1.0)], [], [(0, 1, 3, 2), (4, 5, 1, 0), (2, 3, 5, 4), (3, 1, 5), (0, 2, 4)])
me_cylinder_003.use_remesh_preserve_volume = False
me_cylinder_003.use_remesh_preserve_attributes = False
me_cylinder_003.use_mirror_vertex_groups = False
me_cylinder_003.update()

# ---- objects
ob_cylinder_002 = bpy.data.objects.new('Cylinder.002', me_cylinder_002)
ob_icosphere = bpy.data.objects.new('Icosphere', me_icosphere)
ob_cylinder = bpy.data.objects.new('Cylinder', me_cylinder)
ob_plane = bpy.data.objects.new('Plane', me_plane)
ob_cube = bpy.data.objects.new('Cube', me_cube_001)
ob_cylinder_001 = bpy.data.objects.new('Cylinder.001', me_cylinder_001)
ob_cylinder_003 = bpy.data.objects.new('Cylinder.003', me_cylinder_003)

# ---- transforms, parenting, visibility, modifiers, constraints
ob_cylinder_002.location = (-4.347, 1.622, 3.24)
ob_cylinder_002.rotation_euler = (-0.7889, -0.0, 0.0)
ob_cylinder_002.scale = (0.06541, 0.06541, 1.634)
ob_cylinder_002.lineart.crease_threshold = 0.0
ob_icosphere.location = (-5.268, 0.0, 3.666)
ob_icosphere.lineart.crease_threshold = 0.0
ob_cylinder.location = (-2.574, 2.599, 0.7532)
ob_cylinder.rotation_euler = (-0.0, 1.571, 0.0)
ob_cylinder.scale = (0.2546, 0.2546, 0.07469)
ob_cylinder.lineart.crease_threshold = 0.0
ob_plane.location = (-2.757, 0.1717, -0.03591)
ob_plane.rotation_euler = (-0.0, 1.571, 0.0)
ob_plane.scale = (1.569, 2.58, 1.909)
ob_plane.lineart.crease_threshold = 0.0
ob_cube.location = (-4.321, 0.2691, 0.0)
ob_cube.scale = (1.7, 2.727, 1.7)
ob_cube.lineart.crease_threshold = 0.0
ob_cylinder_001.location = (-2.574, 2.599, -0.06551)
ob_cylinder_001.rotation_euler = (-0.0, 1.571, 0.0)
ob_cylinder_001.scale = (0.2546, 0.2546, 0.07469)
ob_cylinder_001.lineart.crease_threshold = 0.0
ob_cylinder_003.location = (-4.812, -0.6775, 2.929)
ob_cylinder_003.rotation_euler = (-0.7889, 2.749, -0.0)
ob_cylinder_003.scale = (0.06541, 0.06541, 1.634)
ob_cylinder_003.lineart.crease_threshold = 0.0

# ---- collection membership
col_collection_1.objects.link(ob_cylinder_002)
col_collection_1.objects.link(ob_icosphere)
col_collection_1.objects.link(ob_cylinder)
col_collection_1.objects.link(ob_plane)
col_collection_1.objects.link(ob_cube)
col_collection_1.objects.link(ob_cylinder_001)
col_collection_1.objects.link(ob_cylinder_003)

# ---- scene / render settings (as saved in the file)
scene.frame_start = 1; scene.frame_end = 250; scene.frame_set(1)
scene.render.engine = 'BLENDER_EEVEE_NEXT'
scene.render.resolution_percentage = 50
scene.render.dither_intensity = 0.0
scene.cycles.use_denoising = False
scene.cycles.samples = 10
scene.cycles.sampling_pattern = 'TABULATED_SOBOL'
scene.cycles.light_sampling_threshold = 0.0
scene.cycles.use_adaptive_sampling = False
scene.cycles.use_light_tree = False
scene.cycles.blur_glossy = 0.0
scene.cycles.pixel_filter_type = 'GAUSSIAN'
scene.cycles.sample_clamp_indirect = 0.0
scene.view_settings.view_transform = 'Standard'
bpy.context.view_layer.update()

# ---- added for rendering (the .blend has no active camera and no usable light): camera, sun
cam_auto = bpy.data.cameras.new('AutoCamera')
cam_auto.lens = 50.0
cam_auto.sensor_width = 36.0
cam_auto.clip_end = 1000.0
ob_auto_camera = bpy.data.objects.new('AutoCamera', cam_auto)
scene.collection.objects.link(ob_auto_camera)
ob_auto_camera.location = (3.99167, -9.63288, 7.95907)
ob_auto_camera.rotation_euler = (1.09748, -7.21219e-08, 0.694738)
scene.camera = ob_auto_camera
light_auto_sun = bpy.data.lights.new('AutoSun', 'SUN')
light_auto_sun.energy = 3.0
light_auto_sun.angle = 0.0523599
ob_auto_sun = bpy.data.objects.new('AutoSun', light_auto_sun)
scene.collection.objects.link(ob_auto_sun)
ob_auto_sun.rotation_euler = (0.872665, 0.174533, 0.523599)
bpy.context.view_layer.update()
